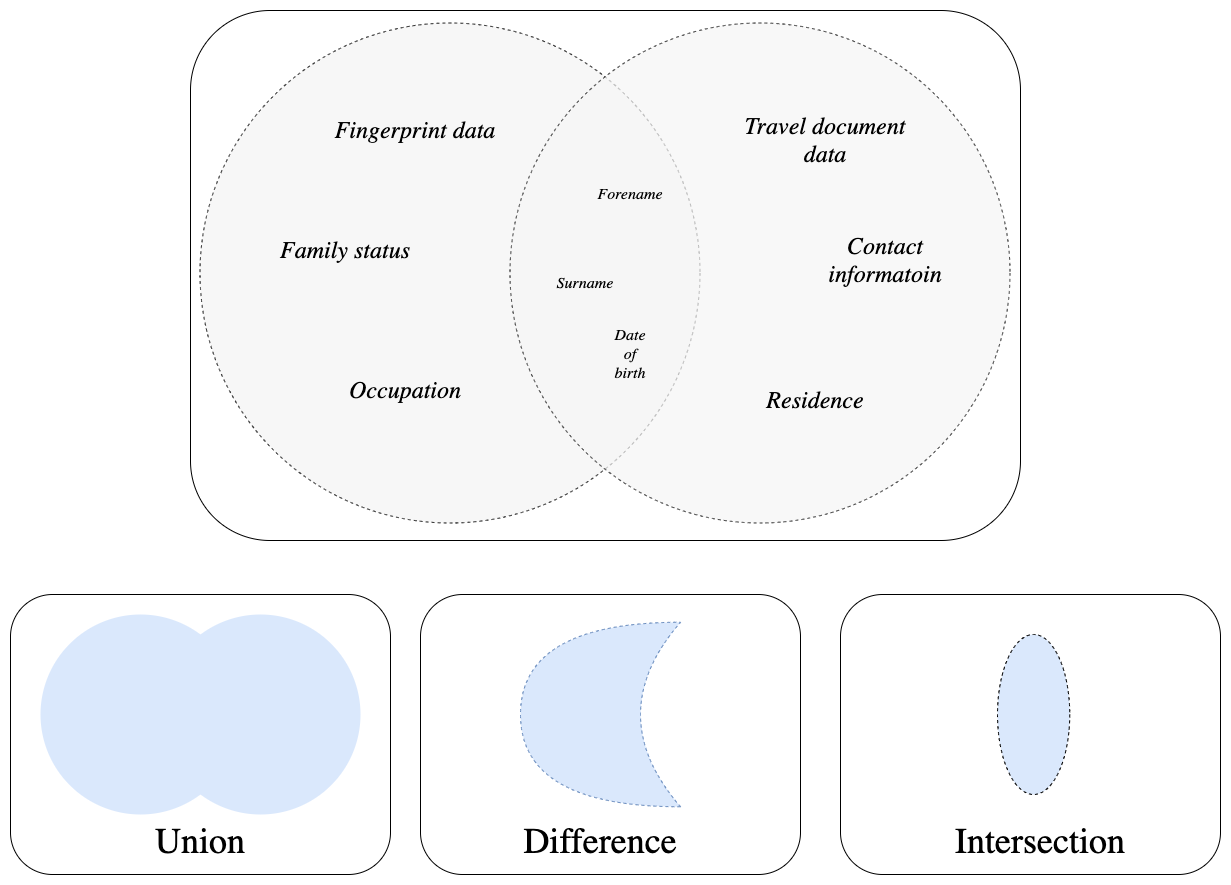

The diagram above was exported from draw.io. Its source (the exported page's mxGraphModel, read from the mxfile embedded in the PNG):
<mxGraphModel dx="1553" dy="1110" grid="1" gridSize="10" guides="1" tooltips="1" connect="1" arrows="1" fold="1" page="0" pageScale="1" pageWidth="1169" pageHeight="827" background="#ffffff" math="0" shadow="0">
  <root>
    <mxCell id="0" />
    <mxCell id="1" parent="0" />
    <mxCell id="pJNdOVW56CGBnsEbcG_9-21560" value="" style="rounded=1;whiteSpace=wrap;html=1;strokeColor=#000000;fontColor=#000000;fontFamily=Cambria;shadow=0;" vertex="1" parent="1">
      <mxGeometry x="940" y="613" width="380" height="280" as="geometry" />
    </mxCell>
    <mxCell id="pJNdOVW56CGBnsEbcG_9-21559" value="" style="rounded=1;whiteSpace=wrap;html=1;strokeColor=#000000;fontColor=#000000;fontFamily=Cambria;shadow=0;" vertex="1" parent="1">
      <mxGeometry x="520" y="613" width="380" height="280" as="geometry" />
    </mxCell>
    <mxCell id="pJNdOVW56CGBnsEbcG_9-21558" value="" style="rounded=1;whiteSpace=wrap;html=1;strokeColor=#000000;fontColor=#000000;fontFamily=Cambria;shadow=0;" vertex="1" parent="1">
      <mxGeometry x="110" y="613" width="380" height="280" as="geometry" />
    </mxCell>
    <mxCell id="pJNdOVW56CGBnsEbcG_9-21551" value="" style="ellipse;html=1;fillColor=#dae8fc;strokeColor=none;fontFamily=Cambria;shadow=0;" vertex="1" parent="1">
      <mxGeometry x="140" y="633" width="200" height="200" as="geometry" />
    </mxCell>
    <mxCell id="pJNdOVW56CGBnsEbcG_9-21553" value="" style="ellipse;html=1;fillColor=#dae8fc;strokeColor=none;fontFamily=Cambria;shadow=0;" vertex="1" parent="1">
      <mxGeometry x="260" y="633" width="200" height="200" as="geometry" />
    </mxCell>
    <mxCell id="pJNdOVW56CGBnsEbcG_9-21556" value="" style="ellipse;whiteSpace=wrap;html=1;strokeColor=#000000;fillColor=#dae8fc;fontFamily=Cambria;shadow=0;dashed=1;" vertex="1" parent="1">
      <mxGeometry x="1097" y="653" width="72.25" height="160" as="geometry" />
    </mxCell>
    <mxCell id="pJNdOVW56CGBnsEbcG_9-21561" value="Union" style="text;html=1;strokeColor=none;fillColor=none;align=center;verticalAlign=middle;whiteSpace=wrap;rounded=0;fontColor=#000000;horizontal=1;fontSize=36;fontFamily=Cambria;shadow=0;" vertex="1" parent="1">
      <mxGeometry x="280" y="850" width="40" height="20" as="geometry" />
    </mxCell>
    <mxCell id="pJNdOVW56CGBnsEbcG_9-21562" value="Difference" style="text;html=1;strokeColor=none;fillColor=none;align=center;verticalAlign=middle;whiteSpace=wrap;rounded=0;fontColor=#000000;horizontal=1;fontSize=36;fontFamily=Cambria;shadow=0;" vertex="1" parent="1">
      <mxGeometry x="680" y="850" width="40" height="20" as="geometry" />
    </mxCell>
    <mxCell id="pJNdOVW56CGBnsEbcG_9-21563" value="Intersection" style="text;html=1;strokeColor=none;fillColor=none;align=center;verticalAlign=middle;whiteSpace=wrap;rounded=0;fontColor=#000000;horizontal=1;fontSize=36;fontFamily=Cambria;shadow=0;" vertex="1" parent="1">
      <mxGeometry x="1119.5" y="850" width="40" height="20" as="geometry" />
    </mxCell>
    <mxCell id="pJNdOVW56CGBnsEbcG_9-21564" value="" style="shape=xor;whiteSpace=wrap;html=1;strokeColor=#6c8ebf;fontSize=12;direction=west;fillColor=#dae8fc;shadow=0;dashed=1;" vertex="1" parent="1">
      <mxGeometry x="620" y="640.75" width="160" height="184.5" as="geometry" />
    </mxCell>
    <mxCell id="pJNdOVW56CGBnsEbcG_9-21557" value="" style="rounded=1;fontFamily=Cambria;labelBackgroundColor=none;labelBorderColor=none;fontStyle=2;verticalAlign=middle;align=center;whiteSpace=wrap;html=1;glass=0;comic=0;shadow=0;gradientDirection=north;strokeColor=#000000;perimeterSpacing=0;" vertex="1" parent="1">
      <mxGeometry x="290" y="29" width="830" height="530" as="geometry" />
    </mxCell>
    <mxCell id="21532" value="" style="ellipse;fontFamily=Cambria;fillColor=#f5f5f5;strokeColor=#000000;labelBackgroundColor=none;labelBorderColor=none;fontStyle=2;verticalAlign=middle;align=center;whiteSpace=wrap;html=1;fontColor=#333333;shadow=0;opacity=80;dashed=1;" parent="1" vertex="1">
      <mxGeometry x="299.5" y="41.5" width="500" height="500" as="geometry" />
    </mxCell>
    <mxCell id="21534" value="Fingerprint data" style="text;fontSize=24;align=center;verticalAlign=middle;fontColor=#000000;fontFamily=Cambria;labelBackgroundColor=none;labelBorderColor=none;fontStyle=2;whiteSpace=wrap;html=1;shadow=0;" parent="1" vertex="1">
      <mxGeometry x="419.5" y="113" width="190" height="70" as="geometry" />
    </mxCell>
    <mxCell id="pJNdOVW56CGBnsEbcG_9-21540" value="Family status" style="text;fontSize=24;align=center;verticalAlign=middle;fontColor=#000000;fontFamily=Cambria;labelBackgroundColor=none;labelBorderColor=none;fontStyle=2;whiteSpace=wrap;html=1;shadow=0;" vertex="1" parent="1">
      <mxGeometry x="350" y="233" width="190" height="70" as="geometry" />
    </mxCell>
    <mxCell id="pJNdOVW56CGBnsEbcG_9-21547" value="Occupation" style="text;fontSize=24;align=center;verticalAlign=middle;fontColor=#000000;fontFamily=Cambria;labelBackgroundColor=none;labelBorderColor=none;fontStyle=2;whiteSpace=wrap;html=1;shadow=0;" vertex="1" parent="1">
      <mxGeometry x="410" y="373" width="190" height="70" as="geometry" />
    </mxCell>
    <mxCell id="pJNdOVW56CGBnsEbcG_9-21552" value="" style="ellipse;fontFamily=Cambria;labelBackgroundColor=none;labelBorderColor=none;fontStyle=2;verticalAlign=middle;align=center;whiteSpace=wrap;html=1;fillColor=#f5f5f5;strokeColor=#000000;fontColor=#333333;shadow=0;opacity=70;dashed=1;" vertex="1" parent="1">
      <mxGeometry x="609.5" y="41.5" width="500" height="500" as="geometry" />
    </mxCell>
    <mxCell id="21535" value="Travel document data" style="text;fontSize=24;align=center;verticalAlign=middle;fontColor=#000000;fontFamily=Cambria;labelBackgroundColor=none;labelBorderColor=none;fontStyle=2;whiteSpace=wrap;html=1;shadow=0;" parent="1" vertex="1">
      <mxGeometry x="830" y="123" width="190" height="70" as="geometry" />
    </mxCell>
    <mxCell id="21537" value="Forename" style="text;align=center;fontColor=#000000;fontSize=16;fontFamily=Cambria;labelBackgroundColor=none;labelBorderColor=none;fontStyle=2;verticalAlign=middle;whiteSpace=wrap;html=1;shadow=0;" parent="1" vertex="1">
      <mxGeometry x="710" y="193" width="40" height="40" as="geometry" />
    </mxCell>
    <mxCell id="21540" value="Surname" style="text;align=center;fontColor=#000000;fontSize=16;fontFamily=Cambria;labelBackgroundColor=none;labelBorderColor=none;fontStyle=2;verticalAlign=middle;whiteSpace=wrap;html=1;shadow=0;" parent="1" vertex="1">
      <mxGeometry x="665" y="281.5" width="40" height="40" as="geometry" />
    </mxCell>
    <mxCell id="pJNdOVW56CGBnsEbcG_9-21543" value="Date of birth" style="text;align=center;fontColor=#000000;fontSize=16;fontFamily=Cambria;labelBackgroundColor=none;labelBorderColor=none;fontStyle=2;verticalAlign=middle;whiteSpace=wrap;html=1;shadow=0;" vertex="1" parent="1">
      <mxGeometry x="710" y="353" width="40" height="40" as="geometry" />
    </mxCell>
    <mxCell id="pJNdOVW56CGBnsEbcG_9-21545" value="Residence" style="text;fontSize=24;align=center;verticalAlign=middle;fontColor=#000000;fontFamily=Cambria;labelBackgroundColor=none;labelBorderColor=none;fontStyle=2;whiteSpace=wrap;html=1;shadow=0;" vertex="1" parent="1">
      <mxGeometry x="820" y="383" width="190" height="70" as="geometry" />
    </mxCell>
    <mxCell id="pJNdOVW56CGBnsEbcG_9-21548" value="Contact informatoin" style="text;fontSize=24;align=center;verticalAlign=middle;fontColor=#000000;fontFamily=Cambria;labelBackgroundColor=none;labelBorderColor=none;fontStyle=2;whiteSpace=wrap;html=1;shadow=0;" vertex="1" parent="1">
      <mxGeometry x="890" y="243" width="190" height="70" as="geometry" />
    </mxCell>
  </root>
</mxGraphModel>